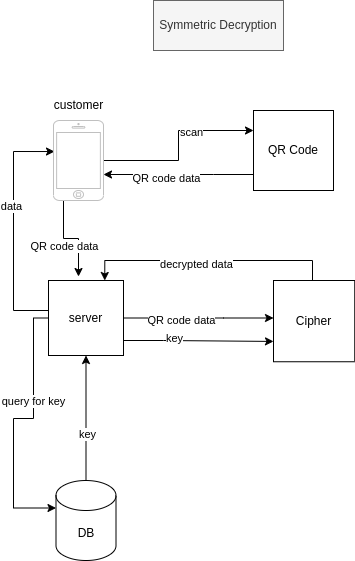

The diagram above was exported from draw.io. Its source (the exported page's mxGraphModel, read from the mxfile embedded in the PNG):
<mxGraphModel dx="1332" dy="1676" grid="1" gridSize="10" guides="1" tooltips="1" connect="1" arrows="1" fold="1" page="1" pageScale="1" pageWidth="827" pageHeight="1169" math="0" shadow="0">
  <root>
    <mxCell id="0" />
    <mxCell id="1" parent="0" />
    <mxCell id="0YNr_RDJ0w3lziaKKDq8-3" value="" style="edgeStyle=orthogonalEdgeStyle;rounded=0;orthogonalLoop=1;jettySize=auto;html=1;" edge="1" parent="1" source="0YNr_RDJ0w3lziaKKDq8-7" target="0YNr_RDJ0w3lziaKKDq8-23">
      <mxGeometry relative="1" as="geometry">
        <Array as="points">
          <mxPoint x="370" y="268" />
          <mxPoint x="370" y="268" />
        </Array>
      </mxGeometry>
    </mxCell>
    <mxCell id="0YNr_RDJ0w3lziaKKDq8-4" value="QR code data" style="edgeLabel;html=1;align=center;verticalAlign=middle;resizable=0;points=[];" vertex="1" connectable="0" parent="0YNr_RDJ0w3lziaKKDq8-3">
      <mxGeometry x="-0.2429" y="-2" relative="1" as="geometry">
        <mxPoint as="offset" />
      </mxGeometry>
    </mxCell>
    <mxCell id="0YNr_RDJ0w3lziaKKDq8-31" style="edgeStyle=orthogonalEdgeStyle;rounded=0;orthogonalLoop=1;jettySize=auto;html=1;exitX=0.5;exitY=0;exitDx=0;exitDy=0;exitPerimeter=0;" edge="1" parent="1" source="0YNr_RDJ0w3lziaKKDq8-25" target="0YNr_RDJ0w3lziaKKDq8-7">
      <mxGeometry relative="1" as="geometry" />
    </mxCell>
    <mxCell id="0YNr_RDJ0w3lziaKKDq8-48" value="key" style="edgeLabel;html=1;align=center;verticalAlign=middle;resizable=0;points=[];" vertex="1" connectable="0" parent="0YNr_RDJ0w3lziaKKDq8-31">
      <mxGeometry x="-0.2453" y="-1" relative="1" as="geometry">
        <mxPoint as="offset" />
      </mxGeometry>
    </mxCell>
    <mxCell id="0YNr_RDJ0w3lziaKKDq8-47" style="edgeStyle=orthogonalEdgeStyle;rounded=0;orthogonalLoop=1;jettySize=auto;html=1;entryX=0.02;entryY=0.388;entryDx=0;entryDy=0;entryPerimeter=0;" edge="1" parent="1" source="0YNr_RDJ0w3lziaKKDq8-7" target="0YNr_RDJ0w3lziaKKDq8-12">
      <mxGeometry relative="1" as="geometry">
        <Array as="points">
          <mxPoint x="160" y="260" />
          <mxPoint x="160" y="101" />
        </Array>
      </mxGeometry>
    </mxCell>
    <mxCell id="0YNr_RDJ0w3lziaKKDq8-55" value="data" style="edgeLabel;html=1;align=center;verticalAlign=middle;resizable=0;points=[];" vertex="1" connectable="0" parent="0YNr_RDJ0w3lziaKKDq8-47">
      <mxGeometry x="0.1915" y="3" relative="1" as="geometry">
        <mxPoint as="offset" />
      </mxGeometry>
    </mxCell>
    <mxCell id="0YNr_RDJ0w3lziaKKDq8-51" style="edgeStyle=orthogonalEdgeStyle;rounded=0;orthogonalLoop=1;jettySize=auto;html=1;entryX=0;entryY=0.75;entryDx=0;entryDy=0;" edge="1" parent="1" source="0YNr_RDJ0w3lziaKKDq8-7" target="0YNr_RDJ0w3lziaKKDq8-23">
      <mxGeometry relative="1" as="geometry">
        <Array as="points">
          <mxPoint x="310" y="290" />
          <mxPoint x="310" y="290" />
        </Array>
      </mxGeometry>
    </mxCell>
    <mxCell id="0YNr_RDJ0w3lziaKKDq8-52" value="key" style="edgeLabel;html=1;align=center;verticalAlign=middle;resizable=0;points=[];" vertex="1" connectable="0" parent="0YNr_RDJ0w3lziaKKDq8-51">
      <mxGeometry x="-0.3333" y="3" relative="1" as="geometry">
        <mxPoint as="offset" />
      </mxGeometry>
    </mxCell>
    <mxCell id="0YNr_RDJ0w3lziaKKDq8-56" style="edgeStyle=orthogonalEdgeStyle;rounded=0;orthogonalLoop=1;jettySize=auto;html=1;entryX=0;entryY=0;entryDx=0;entryDy=27.5;entryPerimeter=0;" edge="1" parent="1" source="0YNr_RDJ0w3lziaKKDq8-7" target="0YNr_RDJ0w3lziaKKDq8-25">
      <mxGeometry relative="1" as="geometry">
        <Array as="points">
          <mxPoint x="180" y="268" />
          <mxPoint x="180" y="368" />
          <mxPoint x="160" y="368" />
          <mxPoint x="160" y="458" />
        </Array>
      </mxGeometry>
    </mxCell>
    <mxCell id="0YNr_RDJ0w3lziaKKDq8-57" value="query for key" style="edgeLabel;html=1;align=center;verticalAlign=middle;resizable=0;points=[];" vertex="1" connectable="0" parent="0YNr_RDJ0w3lziaKKDq8-56">
      <mxGeometry x="-0.271" y="-1" relative="1" as="geometry">
        <mxPoint as="offset" />
      </mxGeometry>
    </mxCell>
    <mxCell id="0YNr_RDJ0w3lziaKKDq8-7" value="server" style="whiteSpace=wrap;html=1;aspect=fixed;" vertex="1" parent="1">
      <mxGeometry x="195" y="230" width="75" height="75" as="geometry" />
    </mxCell>
    <mxCell id="0YNr_RDJ0w3lziaKKDq8-37" style="edgeStyle=orthogonalEdgeStyle;rounded=0;orthogonalLoop=1;jettySize=auto;html=1;entryX=0;entryY=0.25;entryDx=0;entryDy=0;" edge="1" parent="1" source="0YNr_RDJ0w3lziaKKDq8-12" target="0YNr_RDJ0w3lziaKKDq8-33">
      <mxGeometry relative="1" as="geometry" />
    </mxCell>
    <mxCell id="0YNr_RDJ0w3lziaKKDq8-39" value="scan" style="edgeLabel;html=1;align=center;verticalAlign=middle;resizable=0;points=[];" vertex="1" connectable="0" parent="0YNr_RDJ0w3lziaKKDq8-37">
      <mxGeometry x="0.3053" y="-1" relative="1" as="geometry">
        <mxPoint as="offset" />
      </mxGeometry>
    </mxCell>
    <mxCell id="0YNr_RDJ0w3lziaKKDq8-41" style="edgeStyle=orthogonalEdgeStyle;rounded=0;orthogonalLoop=1;jettySize=auto;html=1;entryX=0.4;entryY=-0.053;entryDx=0;entryDy=0;entryPerimeter=0;" edge="1" parent="1" source="0YNr_RDJ0w3lziaKKDq8-12" target="0YNr_RDJ0w3lziaKKDq8-7">
      <mxGeometry relative="1" as="geometry">
        <Array as="points">
          <mxPoint x="210" y="188" />
          <mxPoint x="225" y="188" />
        </Array>
      </mxGeometry>
    </mxCell>
    <mxCell id="0YNr_RDJ0w3lziaKKDq8-46" value="QR code data" style="edgeLabel;html=1;align=center;verticalAlign=middle;resizable=0;points=[];" vertex="1" connectable="0" parent="0YNr_RDJ0w3lziaKKDq8-41">
      <mxGeometry x="-0.3282" y="-1" relative="1" as="geometry">
        <mxPoint x="1" y="14" as="offset" />
      </mxGeometry>
    </mxCell>
    <mxCell id="0YNr_RDJ0w3lziaKKDq8-12" value="" style="html=1;verticalLabelPosition=bottom;labelBackgroundColor=#ffffff;verticalAlign=top;shadow=0;dashed=0;strokeWidth=1;shape=mxgraph.ios7.misc.iphone;strokeColor=#c0c0c0;" vertex="1" parent="1">
      <mxGeometry x="200" y="70" width="50" height="80" as="geometry" />
    </mxCell>
    <mxCell id="0YNr_RDJ0w3lziaKKDq8-13" value="customer" style="text;html=1;align=center;verticalAlign=middle;resizable=0;points=[];autosize=1;strokeColor=none;fillColor=none;" vertex="1" parent="1">
      <mxGeometry x="190" y="40" width="70" height="30" as="geometry" />
    </mxCell>
    <mxCell id="0YNr_RDJ0w3lziaKKDq8-53" style="edgeStyle=orthogonalEdgeStyle;rounded=0;orthogonalLoop=1;jettySize=auto;html=1;entryX=0.75;entryY=0;entryDx=0;entryDy=0;" edge="1" parent="1" source="0YNr_RDJ0w3lziaKKDq8-23" target="0YNr_RDJ0w3lziaKKDq8-7">
      <mxGeometry relative="1" as="geometry">
        <Array as="points">
          <mxPoint x="459" y="210" />
          <mxPoint x="251" y="210" />
        </Array>
      </mxGeometry>
    </mxCell>
    <mxCell id="0YNr_RDJ0w3lziaKKDq8-54" value="decrypted data" style="edgeLabel;html=1;align=center;verticalAlign=middle;resizable=0;points=[];" vertex="1" connectable="0" parent="0YNr_RDJ0w3lziaKKDq8-53">
      <mxGeometry x="0.1032" y="3" relative="1" as="geometry">
        <mxPoint as="offset" />
      </mxGeometry>
    </mxCell>
    <mxCell id="0YNr_RDJ0w3lziaKKDq8-23" value="Cipher" style="whiteSpace=wrap;html=1;aspect=fixed;" vertex="1" parent="1">
      <mxGeometry x="420" y="230" width="81.25" height="81.25" as="geometry" />
    </mxCell>
    <mxCell id="0YNr_RDJ0w3lziaKKDq8-24" value="Symmetric Decryption" style="rounded=0;whiteSpace=wrap;html=1;fillColor=#f5f5f5;fontColor=#333333;strokeColor=#666666;" vertex="1" parent="1">
      <mxGeometry x="300" y="-50" width="130" height="50" as="geometry" />
    </mxCell>
    <mxCell id="0YNr_RDJ0w3lziaKKDq8-25" value="DB" style="shape=cylinder3;whiteSpace=wrap;html=1;boundedLbl=1;backgroundOutline=1;size=15;" vertex="1" parent="1">
      <mxGeometry x="202.5" y="430" width="60" height="80" as="geometry" />
    </mxCell>
    <mxCell id="0YNr_RDJ0w3lziaKKDq8-38" style="edgeStyle=orthogonalEdgeStyle;rounded=0;orthogonalLoop=1;jettySize=auto;html=1;entryX=1;entryY=0.675;entryDx=0;entryDy=0;entryPerimeter=0;" edge="1" parent="1" source="0YNr_RDJ0w3lziaKKDq8-33" target="0YNr_RDJ0w3lziaKKDq8-12">
      <mxGeometry relative="1" as="geometry">
        <Array as="points">
          <mxPoint x="360" y="124" />
          <mxPoint x="360" y="124" />
        </Array>
      </mxGeometry>
    </mxCell>
    <mxCell id="0YNr_RDJ0w3lziaKKDq8-40" value="QR code data" style="edgeLabel;html=1;align=center;verticalAlign=middle;resizable=0;points=[];" vertex="1" connectable="0" parent="0YNr_RDJ0w3lziaKKDq8-38">
      <mxGeometry x="0.175" y="3" relative="1" as="geometry">
        <mxPoint as="offset" />
      </mxGeometry>
    </mxCell>
    <mxCell id="0YNr_RDJ0w3lziaKKDq8-33" value="QR Code" style="whiteSpace=wrap;html=1;aspect=fixed;" vertex="1" parent="1">
      <mxGeometry x="400" y="60" width="80" height="80" as="geometry" />
    </mxCell>
  </root>
</mxGraphModel>